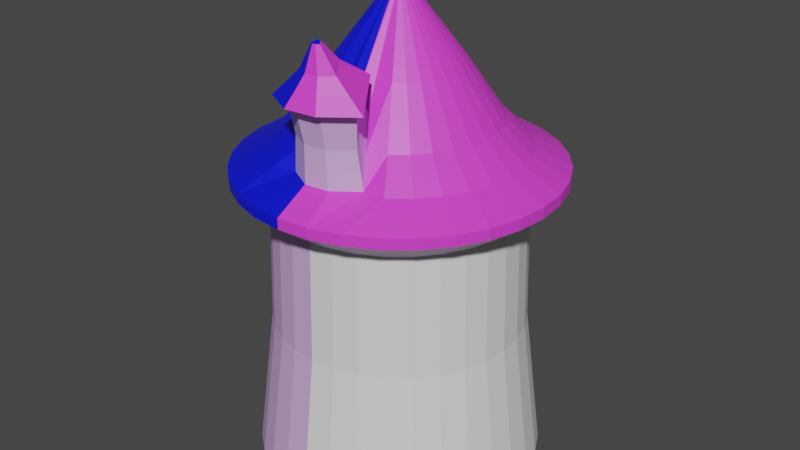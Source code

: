 # Source: MagicTower.blend  (saved by Blender 4.1.24; exported with 4.5.12 LTS)
import bpy
from mathutils import Matrix  # noqa: F401  (used for matrix-valued properties, if any)

bpy.ops.wm.read_factory_settings(use_empty=True)
scene = bpy.context.scene
scene.name = 'Scene'

# ---- collections
col_collection = bpy.data.collections.new('Collection'); scene.collection.children.link(col_collection)

# ---- materials (node trees are filled in below, after node groups)
mat_walls = bpy.data.materials.new('Walls')
mat_walls.use_transparent_shadow = False
mat_roof = bpy.data.materials.new('Roof')
mat_roof.use_transparent_shadow = False
mat_front = bpy.data.materials.new('Front')
mat_front.use_transparent_shadow = False
mat_bigrooffront = bpy.data.materials.new('BigRoofFront')
mat_bigrooffront.use_transparent_shadow = False

# ---- material node trees
mat_walls.use_nodes = True; mat_walls.node_tree.nodes.clear()
_N = mat_walls.node_tree.nodes; _L = mat_walls.node_tree.links
n0 = _N.new('ShaderNodeBsdfPrincipled'); n0.name = 'Principled BSDF'; n0.location = (10, 300)
n0.inputs[0].default_value = (0.6588, 0.4282, 0.8002, 1.0)
n1 = _N.new('ShaderNodeOutputMaterial'); n1.name = 'Material Output'; n1.location = (300, 300)
_L.new(n0.outputs[0], n1.inputs[0])
n1.is_active_output = True
mat_roof.use_nodes = True; mat_roof.node_tree.nodes.clear()
_N = mat_roof.node_tree.nodes; _L = mat_roof.node_tree.links
n0 = _N.new('ShaderNodeBsdfPrincipled'); n0.name = 'Principled BSDF'; n0.location = (10, 300)
n0.inputs[0].default_value = (0.0, 0.004373, 0.8004, 1.0)
n1 = _N.new('ShaderNodeOutputMaterial'); n1.name = 'Material Output'; n1.location = (300, 300)
_L.new(n0.outputs[0], n1.inputs[0])
n1.is_active_output = True
mat_front.use_nodes = True; mat_front.node_tree.nodes.clear()
_N = mat_front.node_tree.nodes; _L = mat_front.node_tree.links
n0 = _N.new('ShaderNodeBsdfPrincipled'); n0.name = 'Principled BSDF'; n0.location = (10, 300)
n1 = _N.new('ShaderNodeOutputMaterial'); n1.name = 'Material Output'; n1.location = (300, 300)
_L.new(n0.outputs[0], n1.inputs[0])
n1.is_active_output = True
mat_bigrooffront.use_nodes = True; mat_bigrooffront.node_tree.nodes.clear()
_N = mat_bigrooffront.node_tree.nodes; _L = mat_bigrooffront.node_tree.links
n0 = _N.new('ShaderNodeBsdfPrincipled'); n0.name = 'Principled BSDF'; n0.location = (10, 300)
n0.inputs[0].default_value = (0.8004, 0.05274, 0.7329, 1.0)
n1 = _N.new('ShaderNodeOutputMaterial'); n1.name = 'Material Output'; n1.location = (300, 300)
_L.new(n0.outputs[0], n1.inputs[0])
n1.is_active_output = True

# ---- world
world_world = bpy.data.worlds.new('World'); scene.world = world_world
world_world.use_nodes = True; world_world.node_tree.nodes.clear()
_N = world_world.node_tree.nodes; _L = world_world.node_tree.links
n0 = _N.new('ShaderNodeOutputWorld'); n0.name = 'World Output'; n0.location = (300, 300)
n1 = _N.new('ShaderNodeBackground'); n1.name = 'Background'; n1.location = (10, 300)
n1.inputs[0].default_value = (0.05088, 0.05088, 0.05088, 1.0)
_L.new(n1.outputs[0], n0.inputs[0])
n0.is_active_output = True
world_world.color = (0.05088, 0.05088, 0.05088)
world_world.use_sun_shadow = False
world_world.sun_shadow_jitter_overblur = 0.0

# ---- meshes
me_cylinder = bpy.data.meshes.new('Cylinder')
me_cylinder.from_pydata([(-6.015e-11, 0.9063, -0.01939), (0.0, 1.0, 1.908), (0.1768, 0.8889, -0.01939), (0.1951, 0.9808, 1.908), (0.3468, 0.8373, -0.01939), (0.3827, 0.9239, 1.908), (0.5035, 0.7536, -0.01939), (0.5556, 0.8315, 1.908), (0.6409, 0.6409, -0.01939), (0.7071, 0.7071, 1.908), (0.7536, 0.5035, -0.01939), (0.8315, 0.5556, 1.908), (0.8373, 0.3468, -0.01939), (0.9239, 0.3827, 1.908), (0.8889, 0.1768, -0.01939), (0.9808, 0.1951, 1.908), (0.9063, 1.203e-09, -0.01939), (1.0, 0.0, 1.908), (0.8889, -0.1768, -0.01939), (0.9808, -0.1951, 1.908), (0.8373, -0.3468, -0.01939), (0.9239, -0.3827, 1.908), (0.7536, -0.5035, -0.01939), (0.8315, -0.5556, 1.908), (0.6409, -0.6409, -0.01939), (0.7071, -0.7071, 1.908), (0.5035, -0.7536, -0.01939), (0.5556, -0.8315, 1.908), (0.3468, -0.8373, -0.01939), (0.3827, -0.9239, 1.908), (0.1768, -0.8889, -0.01939), (0.1951, -0.9808, 1.908), (-6.015e-11, -0.9063, -0.01939), (0.0, -1.0, 1.908), (-0.1768, -0.8889, -0.01939), (-0.1951, -0.9808, 1.908), (-0.3468, -0.8373, -0.01939), (-0.3827, -0.9239, 1.908), (-0.5035, -0.7536, -0.01939), (-0.5556, -0.8315, 1.908), (-0.6409, -0.6409, -0.01939), (-0.7071, -0.7071, 1.908), (-0.7536, -0.5035, -0.01939), (-0.8315, -0.5556, 1.908), (-0.8373, -0.3468, -0.01939), (-0.9239, -0.3827, 1.908), (-0.8889, -0.1768, -0.01939), (-0.9808, -0.1951, 1.908), (-0.9063, 1.203e-09, -0.01939), (-1.0, 0.0, 1.908), (-0.8889, 0.1768, -0.01939), (-0.9808, 0.1951, 1.908), (-0.8373, 0.3468, -0.01939), (-0.9239, 0.3827, 1.908), (-0.7536, 0.5035, -0.01939), (-0.8315, 0.5556, 1.908), (-0.6409, 0.6409, -0.01939), (-0.7071, 0.7071, 1.908), (-0.5035, 0.7536, -0.01939), (-0.5556, 0.8315, 1.908), (-0.3468, 0.8373, -0.01939), (-0.3827, 0.9239, 1.908), (-0.1768, 0.8889, -0.01939), (-0.1951, 0.9808, 1.908), (0.0, 1.0, 1.84), (0.1951, 0.9808, 1.84), (0.3827, 0.9239, 1.84), (0.5556, 0.8315, 1.84), (0.7071, 0.7071, 1.84), (0.8315, 0.5556, 1.84), (0.9239, 0.3827, 1.84), (0.9808, 0.1951, 1.84), (1.0, 0.0, 1.84), (0.9808, -0.1951, 1.84), (0.9239, -0.3827, 1.84), (0.8315, -0.5556, 1.84), (0.7071, -0.7071, 1.84), (0.5556, -0.8315, 1.84), (0.3827, -0.9239, 1.84), (0.1951, -0.9808, 1.84), (0.0, -1.0, 1.84), (-0.1951, -0.9808, 1.84), (-0.3827, -0.9239, 1.84), (-0.5556, -0.8315, 1.84), (-0.7071, -0.7071, 1.84), (-0.8315, -0.5556, 1.84), (-0.9239, -0.3827, 1.84), (-0.9808, -0.1951, 1.84), (-1.0, 0.0, 1.84), (-0.9808, 0.1951, 1.84), (-0.9239, 0.3827, 1.84), (-0.8315, 0.5556, 1.84), (-0.7071, 0.7071, 1.84), (-0.5556, 0.8315, 1.84), (-0.3827, 0.9239, 1.84), (-0.1951, 0.9808, 1.84), (0.1542, 0.7754, 0.9105), (0.3025, 0.7304, 0.9105), (0.4392, 0.6574, 0.9105), (0.559, 0.559, 0.9105), (0.6574, 0.4392, 0.9105), (0.7304, 0.3025, 0.9105), (0.7754, 0.1542, 0.9105), (0.7906, -2.689e-09, 0.9105), (0.7754, -0.1542, 0.9105), (0.7304, -0.3025, 0.9105), (0.6574, -0.4392, 0.9105), (0.559, -0.559, 0.9105), (0.4392, -0.6574, 0.9105), (0.3025, -0.7304, 0.9105), (0.1542, -0.7754, 0.9105), (-2.711e-09, -0.7906, 0.9105), (-0.1542, -0.7754, 0.9105), (-0.3025, -0.7304, 0.9105), (-0.4392, -0.6574, 0.9105), (-0.559, -0.559, 0.9105), (-0.6574, -0.4392, 0.9105), (-0.7304, -0.3025, 0.9105), (-0.7754, -0.1542, 0.9105), (-0.7906, -2.689e-09, 0.9105), (-0.7754, 0.1542, 0.9105), (-0.7304, 0.3025, 0.9105), (-0.6574, 0.4392, 0.9105), (-0.559, 0.559, 0.9105), (-0.4392, 0.6574, 0.9105), (-0.3025, 0.7304, 0.9105), (-0.1542, 0.7754, 0.9105), (-2.711e-09, 0.7906, 0.9105), (-1.576e-10, 0.7695, 1.673), (0.1501, 0.7547, 1.673), (0.2945, 0.711, 1.673), (0.4275, 0.6398, 1.673), (0.5441, 0.5441, 1.673), (0.6398, 0.4275, 1.673), (0.711, 0.2945, 1.673), (0.7547, 0.1501, 1.673), (0.7695, 2.143e-10, 1.673), (0.7547, -0.1501, 1.673), (0.711, -0.2945, 1.673), (0.6398, -0.4275, 1.673), (0.5441, -0.5441, 1.673), (0.4275, -0.6398, 1.673), (0.2945, -0.711, 1.673), (0.1501, -0.7547, 1.673), (-1.576e-10, -0.7695, 1.673), (-0.1501, -0.7547, 1.673), (-0.2945, -0.711, 1.673), (-0.4275, -0.6398, 1.673), (-0.5441, -0.5441, 1.673), (-0.6398, -0.4275, 1.673), (-0.711, -0.2945, 1.673), (-0.7547, -0.1501, 1.673), (-0.7695, 2.143e-10, 1.673), (-0.7547, 0.1501, 1.673), (-0.711, 0.2945, 1.673), (-0.6398, 0.4275, 1.673), (-0.5441, 0.5441, 1.673), (-0.4275, 0.6398, 1.673), (-0.2945, 0.711, 1.673), (-0.1501, 0.7547, 1.673), (0.0762, 0.3831, 2.52), (-1.734e-08, 0.3906, 2.52), (0.1495, 0.3609, 2.52), (0.217, 0.3248, 2.52), (0.2762, 0.2762, 2.52), (0.3248, 0.217, 2.52), (0.3609, 0.1495, 2.52), (0.3831, 0.0762, 2.52), (0.3906, 5.258e-09, 2.52), (0.3831, -0.0762, 2.52), (0.3609, -0.1495, 2.52), (0.3248, -0.217, 2.52), (0.2762, -0.2762, 2.52), (0.217, -0.3248, 2.52), (0.1495, -0.4433, 2.368), (0.0762, -0.4532, 2.437), (-1.734e-08, -0.4607, 2.437), (-0.0762, -0.4655, 2.368), (-0.1495, -0.3609, 2.52), (-0.217, -0.3248, 2.52), (-0.2762, -0.2762, 2.52), (-0.3248, -0.217, 2.52), (-0.3609, -0.1495, 2.52), (-0.3831, -0.0762, 2.52), (-0.3906, 5.258e-09, 2.52), (-0.3831, 0.0762, 2.52), (-0.3609, 0.1495, 2.52), (-0.3248, 0.217, 2.52), (-0.2762, 0.2762, 2.52), (-0.217, 0.3248, 2.52), (-0.1495, 0.3609, 2.52), (-0.0762, 0.3831, 2.52), (0.009346, 0.04698, 2.97), (-5.855e-08, 0.0479, 2.97), (0.01833, 0.04426, 2.97), (0.02661, 0.03983, 2.97), (0.03387, 0.03387, 2.97), (0.03983, 0.02661, 2.97), (0.04426, 0.01833, 2.97), (0.04698, 0.009346, 2.97), (0.0479, 7.483e-09, 2.97), (0.04698, -0.009346, 2.97), (0.04426, -0.01833, 2.97), (0.03983, -0.02661, 2.97), (0.03387, -0.03387, 2.97), (0.02661, -0.03983, 2.97), (0.01833, -0.04426, 2.97), (0.009346, -0.04698, 2.97), (-5.855e-08, -0.0479, 2.97), (-0.009346, -0.04698, 2.97), (-0.01833, -0.04426, 2.97), (-0.02661, -0.03983, 2.97), (-0.03387, -0.03387, 2.97), (-0.03983, -0.02661, 2.97), (-0.04426, -0.01833, 2.97), (-0.04698, -0.009346, 2.97), (-0.0479, 7.483e-09, 2.97), (-0.04698, 0.009346, 2.97), (-0.04426, 0.01833, 2.97), (-0.03983, 0.02661, 2.97), (-0.03387, 0.03387, 2.97), (-0.02661, 0.03983, 2.97), (-0.01833, 0.04426, 2.97), (-0.009346, 0.04698, 2.97), (0.2332, 0.5631, 2.197), (0.3386, 0.5067, 2.197), (0.5067, -0.3386, 2.197), (0.4309, -0.4309, 2.197), (-0.4309, -0.4309, 2.197), (-0.5067, -0.3386, 2.197), (-0.3386, 0.5067, 2.197), (-0.2332, 0.5631, 2.197), (0.5977, 0.1189, 2.197), (0.6095, 2.465e-09, 2.197), (0.1471, -0.7775, 2.261), (-0.1189, -0.5977, 2.197), (-0.5977, 0.1189, 2.197), (-0.5631, 0.2332, 2.197), (0.4309, 0.4309, 2.197), (0.3386, -0.5067, 2.197), (-0.5631, -0.2332, 2.197), (-0.1189, 0.5977, 2.197), (0.5977, -0.1189, 2.197), (-0.2332, -0.5631, 2.197), (-0.5067, 0.3386, 2.197), (0.5067, 0.3386, 2.197), (0.2332, -0.5631, 2.197), (-0.5977, -0.1189, 2.197), (-9.707e-09, 0.6095, 2.197), (0.1189, 0.5977, 2.197), (0.5631, -0.2332, 2.197), (-0.3386, -0.5067, 2.197), (-0.4309, 0.4309, 2.197), (0.5631, 0.2332, 2.197), (-0.05721, -0.506, 2.452), (-0.6095, 2.465e-09, 2.197), (0.4364, 0.6531, 2.027), (0.5554, -0.5554, 2.027), (-0.6531, -0.4364, 2.027), (-0.3006, 0.7257, 2.027), (0.7855, 1.171e-09, 2.027), (-0.1532, -0.7014, 2.027), (-0.7257, 0.3006, 2.027), (0.5554, 0.5554, 2.027), (0.4364, -0.6531, 2.027), (-0.7257, -0.3006, 2.027), (-0.1532, 0.7704, 2.027), (0.7704, -0.1532, 2.027), (-0.3006, -0.7257, 2.027), (-0.6531, 0.4364, 2.027), (0.6531, 0.4364, 2.027), (0.3006, -0.6567, 2.027), (-0.7704, -0.1532, 2.027), (0.1532, 0.7704, 2.027), (0.7257, -0.3006, 2.027), (-0.4364, -0.6531, 2.027), (-0.5554, 0.5554, 2.027), (0.7257, 0.3006, 2.027), (0.1532, -0.7704, 2.027), (-0.7855, 1.171e-09, 2.027), (0.3006, 0.7257, 2.027), (0.6531, -0.4364, 2.027), (-0.5554, -0.5554, 2.027), (-0.4364, 0.6531, 2.027), (0.7704, 0.1532, 2.027), (-4.662e-09, -0.7855, 2.027), (-0.7704, 0.1532, 2.027), (-4.662e-09, 0.7855, 2.027), (0.08516, -0.5069, 2.572), (0.1584, -0.497, 2.552), (0.008959, -0.5144, 2.572), (-0.06724, -0.5193, 2.557), (0.08734, -0.7205, 2.819), (0.008959, -0.8392, 2.469), (-0.1099, -0.6515, 2.506), (0.2422, -0.6168, 2.506), (0.07825, -0.7217, 2.822), (-0.1443, -0.7551, 2.469), (0.3096, -0.7104, 2.469), (0.1622, -0.8242, 2.469), (0.2784, -0.6762, 2.261), (0.07852, -0.495, 2.489), (0.01066, -0.5017, 2.489), (-0.1258, -0.716, 2.261), (0.01066, -0.791, 2.261), (-0.09523, -0.6237, 2.353), (0.2184, -0.5929, 2.353), (0.1438, -0.4862, 2.449), (0.09193, -0.4749, 2.62), (0.1871, -0.4621, 2.594), (-0.007032, -0.4847, 2.62), (-0.106, -0.491, 2.6), (0.08374, 0.7697, 1.085), (-0.007032, -0.9065, 2.487), (-0.1614, -0.6627, 2.535), (0.2959, -0.6176, 2.535), (0.08151, 0.7585, 1.499), (-0.206, -0.7973, 2.487), (0.3833, -0.7392, 2.487), (0.192, -0.8869, 2.487), (0.0688, -0.7226, 2.822), (0.05934, -0.7232, 2.82), (0.0688, -0.7411, 2.814), (0.0688, -0.7629, 2.809), (0.05405, -0.7396, 2.814), (0.09773, -0.7353, 2.814), (0.08355, -0.7396, 2.814), (0.04979, -0.7525, 2.809), (0.1061, -0.7469, 2.809), (0.08781, -0.7611, 2.809), (0.1599, 0.7347, 1.499), (0.1643, 0.7453, 1.085), (-0.1599, 0.7347, 1.499), (-0.1643, 0.7453, 1.085), (-0.08151, 0.7585, 1.499), (-0.08374, 0.7697, 1.085), (-3.012e-09, 0.7779, 1.085), (-1.626e-09, 0.7665, 1.499), (0.04976, 0.8685, 1.532), (0.05112, 0.8754, 1.279), (0.0976, 0.854, 1.532), (0.1003, 0.8605, 1.279), (-0.0976, 0.854, 1.532), (-0.1003, 0.8605, 1.279), (-0.04976, 0.8685, 1.532), (-0.05112, 0.8754, 1.279), (-3.259e-09, 0.8804, 1.279), (-2.412e-09, 0.8734, 1.532), (0.1978, -0.7302, 2.657), (0.04172, -0.6284, 2.71), (-0.02004, -0.6996, 2.676), (-0.03788, -0.7535, 2.657), (0.04172, -0.7971, 2.657), (0.1194, -0.6194, 2.7), (0.0813, -0.6245, 2.71), (0.1213, -0.7893, 2.657), (0.002137, -0.6309, 2.702), (0.1629, -0.6816, 2.676), (-0.08849, -0.681, 2.606), (-0.1193, -0.7739, 2.572), (0.152, -0.5426, 2.646), (0.1554, -0.8358, 2.572), (-0.05022, -0.5625, 2.651), (0.2875, -0.7339, 2.572), (0.01807, -0.5582, 2.665), (0.01807, -0.8493, 2.572), (0.08636, -0.5515, 2.665), (0.2271, -0.65, 2.606)], [], [(64, 1, 3, 65), (65, 3, 5, 66), (66, 5, 7, 67), (67, 7, 9, 68), (68, 9, 11, 69), (69, 11, 13, 70), (70, 13, 15, 71), (71, 15, 17, 72), (72, 17, 19, 73), (73, 19, 21, 74), (74, 21, 23, 75), (75, 23, 25, 76), (76, 25, 27, 77), (77, 27, 29, 78), (78, 29, 31, 79), (79, 31, 33, 80), (80, 33, 35, 81), (81, 35, 37, 82), (82, 37, 39, 83), (83, 39, 41, 84), (84, 41, 43, 85), (85, 43, 45, 86), (86, 45, 47, 87), (87, 47, 49, 88), (88, 49, 51, 89), (89, 51, 53, 90), (90, 53, 55, 91), (91, 55, 57, 92), (92, 57, 59, 93), (93, 59, 61, 94), (225, 224, 162, 163), (94, 61, 63, 95), (95, 63, 1, 64), (0, 2, 4, 6, 8, 10, 12, 14, 16, 18, 20, 22, 24, 26, 28, 30, 32, 34, 36, 38, 40, 42, 44, 46, 48, 50, 52, 54, 56, 58, 60, 62), (159, 95, 64, 128), (158, 94, 95, 159), (157, 93, 94, 158), (156, 92, 93, 157), (155, 91, 92, 156), (154, 90, 91, 155), (153, 89, 90, 154), (152, 88, 89, 153), (151, 87, 88, 152), (150, 86, 87, 151), (149, 85, 86, 150), (148, 84, 85, 149), (147, 83, 84, 148), (146, 82, 83, 147), (145, 81, 82, 146), (144, 80, 81, 145), (143, 79, 80, 144), (142, 78, 79, 143), (141, 77, 78, 142), (140, 76, 77, 141), (139, 75, 76, 140), (138, 74, 75, 139), (137, 73, 74, 138), (136, 72, 73, 137), (135, 71, 72, 136), (134, 70, 71, 135), (133, 69, 70, 134), (132, 68, 69, 133), (131, 67, 68, 132), (130, 66, 67, 131), (129, 65, 66, 130), (128, 64, 65, 129), (0, 127, 96, 2), (2, 96, 97, 4), (4, 97, 98, 6), (6, 98, 99, 8), (8, 99, 100, 10), (10, 100, 101, 12), (12, 101, 102, 14), (14, 102, 103, 16), (16, 103, 104, 18), (18, 104, 105, 20), (20, 105, 106, 22), (22, 106, 107, 24), (24, 107, 108, 26), (26, 108, 109, 28), (28, 109, 110, 30), (30, 110, 111, 32), (32, 111, 112, 34), (34, 112, 113, 36), (36, 113, 114, 38), (38, 114, 115, 40), (40, 115, 116, 42), (42, 116, 117, 44), (44, 117, 118, 46), (46, 118, 119, 48), (48, 119, 120, 50), (50, 120, 121, 52), (52, 121, 122, 54), (54, 122, 123, 56), (56, 123, 124, 58), (58, 124, 125, 60), (60, 125, 126, 62), (62, 126, 127, 0), (126, 125, 333, 335), (128, 129, 316, 337), (97, 130, 131, 98), (98, 131, 132, 99), (99, 132, 133, 100), (100, 133, 134, 101), (101, 134, 135, 102), (102, 135, 136, 103), (103, 136, 137, 104), (104, 137, 138, 105), (105, 138, 139, 106), (106, 139, 140, 107), (107, 140, 141, 108), (108, 141, 142, 109), (109, 142, 143, 110), (110, 143, 144, 111), (111, 144, 145, 112), (112, 145, 146, 113), (113, 146, 147, 114), (114, 147, 148, 115), (115, 148, 149, 116), (116, 149, 150, 117), (117, 150, 151, 118), (118, 151, 152, 119), (119, 152, 153, 120), (120, 153, 154, 121), (121, 154, 155, 122), (122, 155, 156, 123), (123, 156, 157, 124), (124, 157, 158, 125), (158, 159, 334, 332), (97, 96, 312, 331), (175, 174, 206, 207), (227, 226, 171, 172), (229, 228, 180, 181), (231, 230, 189, 190), (233, 232, 167, 168), (254, 305, 294, 291), (237, 236, 185, 186), (238, 225, 163, 164), (239, 227, 172, 173), (240, 229, 181, 182), (241, 231, 190, 191), (242, 233, 168, 169), (243, 235, 177, 178), (244, 237, 186, 187), (245, 238, 164, 165), (246, 239, 173, 174), (247, 240, 182, 183), (249, 248, 161, 160), (248, 241, 191, 161), (250, 242, 169, 170), (251, 243, 178, 179), (252, 244, 187, 188), (253, 245, 165, 166), (302, 254, 291, 290), (255, 247, 183, 184), (224, 249, 160, 162), (226, 250, 170, 171), (228, 251, 179, 180), (230, 252, 188, 189), (232, 253, 166, 167), (304, 234, 299, 293), (236, 255, 184, 185), (192, 193, 223, 222, 221, 220, 219, 218, 217, 216, 215, 214, 213, 212, 211, 210, 209, 208, 207, 206, 205, 204, 203, 202, 201, 200, 199, 198, 197, 196, 195, 194), (162, 160, 192, 194), (189, 188, 220, 221), (176, 175, 207, 208), (163, 162, 194, 195), (190, 189, 221, 222), (177, 176, 208, 209), (164, 163, 195, 196), (191, 190, 222, 223), (178, 177, 209, 210), (165, 164, 196, 197), (161, 191, 223, 193), (179, 178, 210, 211), (166, 165, 197, 198), (180, 179, 211, 212), (167, 166, 198, 199), (181, 180, 212, 213), (168, 167, 199, 200), (182, 181, 213, 214), (169, 168, 200, 201), (183, 182, 214, 215), (170, 169, 201, 202), (184, 183, 215, 216), (171, 170, 202, 203), (185, 184, 216, 217), (172, 171, 203, 204), (186, 185, 217, 218), (173, 172, 204, 205), (187, 186, 218, 219), (174, 173, 205, 206), (160, 161, 193, 192), (188, 187, 219, 220), (286, 279, 255, 236), (234, 300, 298, 299), (284, 277, 253, 232), (283, 276, 252, 230), (282, 275, 251, 228), (281, 274, 250, 226), (280, 273, 249, 224), (279, 272, 247, 255), (301, 302, 290, 288), (277, 270, 245, 253), (276, 269, 244, 252), (275, 268, 243, 251), (274, 267, 242, 250), (287, 266, 241, 248), (273, 287, 248, 249), (272, 265, 240, 247), (271, 264, 239, 246), (270, 263, 238, 245), (269, 262, 237, 244), (268, 261, 235, 243), (267, 260, 233, 242), (266, 259, 231, 241), (265, 258, 229, 240), (264, 257, 227, 239), (263, 256, 225, 238), (262, 286, 236, 237), (303, 304, 293, 297), (260, 284, 232, 233), (259, 283, 230, 231), (258, 282, 228, 229), (257, 281, 226, 227), (256, 280, 224, 225), (7, 5, 280, 256), (25, 23, 281, 257), (43, 41, 282, 258), (61, 59, 283, 259), (17, 15, 284, 260), (35, 33, 285, 261), (53, 51, 286, 262), (9, 7, 256, 263), (27, 25, 257, 264), (45, 43, 258, 265), (63, 61, 259, 266), (19, 17, 260, 267), (37, 35, 261, 268), (55, 53, 262, 269), (11, 9, 263, 270), (29, 27, 264, 271), (47, 45, 265, 272), (3, 1, 287, 273), (1, 63, 266, 287), (21, 19, 267, 274), (39, 37, 268, 275), (57, 55, 269, 276), (13, 11, 270, 277), (31, 29, 271, 278), (49, 47, 272, 279), (5, 3, 273, 280), (23, 21, 274, 281), (41, 39, 275, 282), (59, 57, 276, 283), (15, 13, 277, 284), (33, 31, 278, 285), (51, 49, 279, 286), (288, 290, 310, 308), (294, 297, 317, 314), (297, 293, 313, 317), (289, 288, 308, 309), (295, 289, 309, 315), (293, 299, 319, 313), (300, 306, 295, 298), (305, 303, 297, 294), (307, 301, 288, 289), (306, 307, 289, 295), (246, 174, 307, 306), (174, 175, 301, 307), (235, 261, 303, 305), (271, 246, 306, 300), (261, 285, 304, 303), (175, 176, 302, 301), (278, 271, 300, 234), (285, 278, 234, 304), (176, 177, 254, 302), (177, 235, 305, 254), (356, 350, 324, 321), (355, 348, 328, 329), (354, 349, 320, 296), (350, 351, 327, 324), (351, 352, 323, 327), (353, 354, 296, 292), (299, 298, 318, 319), (291, 294, 314, 311), (298, 295, 315, 318), (290, 291, 311, 310), (324, 322, 320, 321), (326, 325, 292, 296), (322, 326, 296, 320), (323, 329, 326, 322), (329, 328, 325, 326), (327, 323, 322, 324), (348, 357, 325, 328), (349, 356, 321, 320), (352, 355, 329, 323), (357, 353, 292, 325), (331, 312, 339, 341), (330, 331, 341, 340), (332, 334, 344, 342), (312, 336, 346, 339), (130, 97, 331, 330), (159, 128, 337, 334), (96, 127, 336, 312), (129, 130, 330, 316), (127, 126, 335, 336), (125, 158, 332, 333), (346, 347, 338, 339), (339, 338, 340, 341), (343, 342, 344, 345), (345, 344, 347, 346), (334, 337, 347, 344), (333, 332, 342, 343), (337, 316, 338, 347), (335, 333, 343, 345), (316, 330, 340, 338), (336, 335, 345, 346), (367, 360, 353, 357), (365, 361, 355, 352), (364, 362, 356, 349), (363, 367, 357, 348), (360, 366, 354, 353), (359, 365, 352, 351), (358, 359, 351, 350), (366, 364, 349, 354), (361, 363, 348, 355), (362, 358, 350, 356), (311, 314, 358, 362), (319, 318, 363, 361), (308, 310, 364, 366), (314, 317, 359, 358), (317, 313, 365, 359), (309, 308, 366, 360), (318, 315, 367, 363), (310, 311, 362, 364), (313, 319, 361, 365), (315, 309, 360, 367)])
me_cylinder.polygons.foreach_set('material_index', [3, 3, 3, 3, 3, 3, 3, 3, 3, 3, 3, 3, 3, 3, 3, 3, 1, 1, 1, 1, 1, 1, 1, 1, 1, 1, 1, 1, 1, 1, 3, 3, 3, 0, 0, 0, 0, 0, 0, 0, 0, 0, 0, 0, 0, 0, 0, 0, 0, 0, 0, 0, 0, 0, 0, 0, 0, 0, 0, 0, 0, 0, 0, 0, 0, 0, 0, 0, 2, 2, 2, 2, 2, 2, 2, 2, 2, 2, 2, 2, 2, 2, 0, 0, 0, 0, 0, 0, 0, 0, 0, 0, 0, 0, 0, 0, 0, 0, 0, 0, 2, 2, 2, 2, 2, 2, 2, 2, 2, 2, 2, 2, 2, 2, 0, 0, 0, 0, 0, 0, 0, 0, 0, 0, 0, 0, 0, 0, 0, 0, 3, 3, 1, 1, 3, 0, 1, 3, 3, 1, 3, 3, 1, 1, 3, 3, 1, 3, 3, 3, 1, 1, 3, 0, 1, 3, 3, 1, 1, 3, 0, 1, 1, 3, 1, 1, 3, 1, 1, 3, 3, 1, 3, 3, 1, 3, 1, 3, 1, 3, 1, 3, 1, 3, 1, 3, 1, 3, 1, 3, 1, 3, 3, 1, 1, 0, 3, 1, 1, 3, 3, 1, 0, 3, 1, 1, 3, 3, 3, 1, 3, 3, 1, 1, 3, 3, 1, 3, 3, 1, 0, 3, 1, 1, 3, 3, 3, 3, 1, 1, 3, 1, 1, 3, 3, 1, 3, 3, 1, 1, 3, 3, 1, 3, 3, 3, 1, 1, 3, 3, 1, 3, 3, 1, 1, 3, 3, 1, 0, 1, 0, 0, 1, 0, 0, 0, 0, 0, 0, 0, 0, 0, 0, 0, 0, 0, 0, 0, 1, 3, 3, 1, 1, 3, 0, 1, 1, 0, 1, 1, 1, 1, 1, 1, 3, 1, 3, 3, 0, 0, 0, 0, 0, 0, 0, 0, 0, 0, 0, 0, 0, 0, 0, 0, 0, 0, 0, 0, 3, 3, 1, 3, 3, 1, 1, 3, 3, 1, 1, 3, 3, 1, 1, 3, 3, 1, 3, 3])
_uv = me_cylinder.uv_layers.new(name='UVMap')
_uv.uv.foreach_set('vector', [0.5819, 0.8692, 0.5585, 0.8601, 0.5796, 0.7927, 0.6041, 0.7991, 0.6041, 0.7991, 0.5796, 0.7927, 0.5936, 0.7232, 0.6188, 0.7269, 0.6188, 0.7269, 0.5936, 0.7232, 0.5994, 0.6522, 0.625, 0.6529, 0.625, 0.6529, 0.5994, 0.6522, 0.5966, 0.5804, 0.6223, 0.578, 0.6223, 0.578, 0.5966, 0.5804, 0.5851, 0.5092, 0.6103, 0.5036, 0.6103, 0.5036, 0.5851, 0.5092, 0.5641, 0.4401, 0.5884, 0.4313, 0.5884, 0.4313, 0.5641, 0.4401, 0.5351, 0.3741, 0.5582, 0.3625, 0.5582, 0.3625, 0.5351, 0.3741, 0.4993, 0.3115, 0.5209, 0.2974, 0.5209, 0.2974, 0.4993, 0.3115, 0.4557, 0.2541, 0.4755, 0.2375, 0.4755, 0.2375, 0.4557, 0.2541, 0.4061, 0.2013, 0.424, 0.1825, 0.424, 0.1825, 0.4061, 0.2013, 0.3503, 0.1543, 0.366, 0.1334, 0.366, 0.1334, 0.3503, 0.1543, 0.2889, 0.114, 0.3021, 0.09114, 0.3021, 0.09114, 0.2889, 0.114, 0.2223, 0.08158, 0.2328, 0.05724, 0.2328, 0.05724, 0.2223, 0.08158, 0.1525, 0.0567, 0.1603, 0.03118, 0.1603, 0.03118, 0.1525, 0.0567, 0.07931, 0.03867, 0.08469, 0.01203, 0.08469, 0.01203, 0.07931, 0.03867, 0.001706, 0.02799, 0.005719, 9.836e-05, 0.5, 0.9649, 0.5, 1.0, 0.4688, 1.0, 0.4688, 0.9649, 0.4688, 0.9649, 0.4688, 1.0, 0.4375, 1.0, 0.4375, 0.9649, 0.4375, 0.9649, 0.4375, 1.0, 0.4062, 1.0, 0.4062, 0.9649, 0.4062, 0.9649, 0.4062, 1.0, 0.375, 1.0, 0.375, 0.9649, 0.375, 0.9649, 0.375, 1.0, 0.3438, 1.0, 0.3438, 0.9649, 0.3438, 0.9649, 0.3438, 1.0, 0.3125, 1.0, 0.3125, 0.9649, 0.3125, 0.9649, 0.3125, 1.0, 0.2812, 1.0, 0.2812, 0.9649, 0.2812, 0.9649, 0.2812, 1.0, 0.25, 1.0, 0.25, 0.9649, 0.25, 0.9649, 0.25, 1.0, 0.2188, 1.0, 0.2188, 0.9649, 0.2188, 0.9649, 0.2188, 1.0, 0.1875, 1.0, 0.1875, 0.9649, 0.1875, 0.9649, 0.1875, 1.0, 0.1562, 1.0, 0.1562, 0.9649, 0.1562, 0.9649, 0.1562, 1.0, 0.125, 1.0, 0.125, 0.9649, 0.125, 0.9649, 0.125, 1.0, 0.09375, 1.0, 0.09375, 0.9649, 0.09375, 0.9649, 0.09375, 1.0, 0.0625, 1.0, 0.0625, 0.9649, 0.4082, 0.6498, 0.4052, 0.6984, 0.25, 0.6803, 0.2517, 0.65, 0.5157, 0.9999, 0.4935, 0.9875, 0.5292, 0.9243, 0.5515, 0.9357, 0.5515, 0.9357, 0.5292, 0.9243, 0.5585, 0.8601, 0.5819, 0.8692, 0.75, 0.49, 0.7968, 0.4854, 0.8418, 0.4717, 0.8833, 0.4496, 0.9197, 0.4197, 0.9496, 0.3833, 0.9717, 0.3418, 0.9854, 0.2968, 0.99, 0.25, 0.9854, 0.2032, 0.9717, 0.1582, 0.9496, 0.1167, 0.9197, 0.08029, 0.8833, 0.05045, 0.8418, 0.02827, 0.7968, 0.01461, 0.75, 0.01, 0.7032, 0.01461, 0.6582, 0.02827, 0.6167, 0.05045, 0.5803, 0.08029, 0.5504, 0.1167, 0.5283, 0.1582, 0.5146, 0.2032, 0.51, 0.25, 0.5146, 0.2968, 0.5283, 0.3418, 0.5504, 0.3833, 0.5803, 0.4197, 0.6167, 0.4496, 0.6582, 0.4717, 0.7032, 0.4854, 0.03125, 0.8487, 0.03125, 0.9649, 0.0, 0.9649, 0.0, 0.8487, 0.0625, 0.8487, 0.0625, 0.9649, 0.03125, 0.9649, 0.03125, 0.8487, 0.09375, 0.8487, 0.09375, 0.9649, 0.0625, 0.9649, 0.0625, 0.8487, 0.125, 0.8487, 0.125, 0.9649, 0.09375, 0.9649, 0.09375, 0.8487, 0.1562, 0.8487, 0.1562, 0.9649, 0.125, 0.9649, 0.125, 0.8487, 0.1875, 0.8487, 0.1875, 0.9649, 0.1562, 0.9649, 0.1562, 0.8487, 0.2188, 0.8487, 0.2188, 0.9649, 0.1875, 0.9649, 0.1875, 0.8487, 0.25, 0.8487, 0.25, 0.9649, 0.2188, 0.9649, 0.2188, 0.8487, 0.2812, 0.8487, 0.2812, 0.9649, 0.25, 0.9649, 0.25, 0.8487, 0.3125, 0.8487, 0.3125, 0.9649, 0.2812, 0.9649, 0.2812, 0.8487, 0.3438, 0.8487, 0.3438, 0.9649, 0.3125, 0.9649, 0.3125, 0.8487, 0.375, 0.8487, 0.375, 0.9649, 0.3438, 0.9649, 0.3438, 0.8487, 0.4063, 0.8487, 0.4062, 0.9649, 0.375, 0.9649, 0.375, 0.8487, 0.4375, 0.8487, 0.4375, 0.9649, 0.4062, 0.9649, 0.4063, 0.8487, 0.4688, 0.8487, 0.4688, 0.9649, 0.4375, 0.9649, 0.4375, 0.8487, 0.5, 0.8487, 0.5, 0.9649, 0.4688, 0.9649, 0.4688, 0.8487, 0.5312, 0.8487, 0.5312, 0.9649, 0.5, 0.9649, 0.5, 0.8487, 0.5625, 0.8487, 0.5625, 0.9649, 0.5312, 0.9649, 0.5312, 0.8487, 0.5938, 0.8487, 0.5938, 0.9649, 0.5625, 0.9649, 0.5625, 0.8487, 0.625, 0.8487, 0.625, 0.9649, 0.5938, 0.9649, 0.5938, 0.8487, 0.6562, 0.8487, 0.6562, 0.9649, 0.625, 0.9649, 0.625, 0.8487, 0.6875, 0.8487, 0.6875, 0.9649, 0.6562, 0.9649, 0.6562, 0.8487, 0.7188, 0.8487, 0.7188, 0.9649, 0.6875, 0.9649, 0.6875, 0.8487, 0.75, 0.8487, 0.75, 0.9649, 0.7188, 0.9649, 0.7188, 0.8487, 0.7812, 0.8487, 0.7812, 0.9649, 0.75, 0.9649, 0.75, 0.8487, 0.8125, 0.8487, 0.8125, 0.9649, 0.7812, 0.9649, 0.7812, 0.8487, 0.8438, 0.8487, 0.8438, 0.9649, 0.8125, 0.9649, 0.8125, 0.8487, 0.875, 0.8487, 0.875, 0.9649, 0.8438, 0.9649, 0.8438, 0.8487, 0.9062, 0.8487, 0.9062, 0.9649, 0.875, 0.9649, 0.875, 0.8487, 0.9375, 0.8487, 0.9375, 0.9649, 0.9062, 0.9649, 0.9062, 0.8487, 0.9688, 0.8487, 0.9688, 0.9649, 0.9375, 0.9649, 0.9375, 0.8487, 1.0, 0.8487, 1.0, 0.9649, 0.9688, 0.9649, 0.9688, 0.8487, 1.0, 0.5, 1.0, 0.7325, 0.9688, 0.7325, 0.9688, 0.5, 0.9688, 0.5, 0.9688, 0.7325, 0.9375, 0.7325, 0.9375, 0.5, 0.6808, 0.9999, 0.3055, 0.946, 0.3118, 0.8835, 0.6902, 0.9286, 0.6902, 0.9286, 0.3118, 0.8835, 0.3173, 0.8204, 0.6978, 0.8573, 0.6978, 0.8573, 0.3173, 0.8204, 0.3218, 0.7568, 0.704, 0.7859, 0.704, 0.7859, 0.3218, 0.7568, 0.3253, 0.6928, 0.7087, 0.7144, 0.7087, 0.7144, 0.3253, 0.6928, 0.3279, 0.6285, 0.712, 0.6429, 0.712, 0.6429, 0.3279, 0.6285, 0.3293, 0.564, 0.7141, 0.5713, 0.7141, 0.5713, 0.3293, 0.564, 0.33, 0.4995, 0.7148, 0.4997, 0.7148, 0.4997, 0.33, 0.4995, 0.3295, 0.4349, 0.7142, 0.428, 0.7142, 0.428, 0.3295, 0.4349, 0.3281, 0.3705, 0.7122, 0.3564, 0.7122, 0.3564, 0.3281, 0.3705, 0.3257, 0.3062, 0.7088, 0.2849, 0.7088, 0.2849, 0.3257, 0.3062, 0.3225, 0.2421, 0.7041, 0.2135, 0.7041, 0.2135, 0.3225, 0.2421, 0.3182, 0.1784, 0.698, 0.1423, 0.698, 0.1423, 0.3182, 0.1784, 0.313, 0.1152, 0.6904, 0.07119, 0.6904, 0.07119, 0.313, 0.1152, 0.3069, 0.0528, 0.6813, 8.454e-05, 0.5, 0.5, 0.5, 0.7325, 0.4688, 0.7325, 0.4688, 0.5, 0.4688, 0.5, 0.4688, 0.7325, 0.4375, 0.7325, 0.4375, 0.5, 0.4375, 0.5, 0.4375, 0.7325, 0.4062, 0.7325, 0.4062, 0.5, 0.4062, 0.5, 0.4062, 0.7325, 0.375, 0.7325, 0.375, 0.5, 0.375, 0.5, 0.375, 0.7325, 0.3438, 0.7325, 0.3438, 0.5, 0.3438, 0.5, 0.3438, 0.7325, 0.3125, 0.7325, 0.3125, 0.5, 0.3125, 0.5, 0.3125, 0.7325, 0.2812, 0.7325, 0.2812, 0.5, 0.2812, 0.5, 0.2812, 0.7325, 0.25, 0.7325, 0.25, 0.5, 0.25, 0.5, 0.25, 0.7325, 0.2188, 0.7325, 0.2188, 0.5, 0.2188, 0.5, 0.2188, 0.7325, 0.1875, 0.7325, 0.1875, 0.5, 0.1875, 0.5, 0.1875, 0.7325, 0.1562, 0.7325, 0.1562, 0.5, 0.1562, 0.5, 0.1562, 0.7325, 0.125, 0.7325, 0.125, 0.5, 0.125, 0.5, 0.125, 0.7325, 0.09375, 0.7325, 0.09375, 0.5, 0.09375, 0.5, 0.09375, 0.7325, 0.0625, 0.7325, 0.0625, 0.5, 0.0625, 0.5, 0.0625, 0.7325, 0.03125, 0.7325, 0.03125, 0.5, 0.03125, 0.5, 0.03125, 0.7325, 0.0, 0.7325, 0.0, 0.5, 0.03125, 0.7325, 0.0625, 0.7325, 0.0625, 0.7325, 0.03125, 0.7325, 1.0, 0.8487, 0.9688, 0.8487, 0.9688, 0.8487, 1.0, 0.8487, 0.3055, 0.946, 8.45e-05, 0.923, 0.004409, 0.8627, 0.3118, 0.8835, 0.3118, 0.8835, 0.004409, 0.8627, 0.008213, 0.8023, 0.3173, 0.8204, 0.3173, 0.8204, 0.008213, 0.8023, 0.01141, 0.7418, 0.3218, 0.7568, 0.3218, 0.7568, 0.01141, 0.7418, 0.01394, 0.6813, 0.3253, 0.6928, 0.3253, 0.6928, 0.01394, 0.6813, 0.01575, 0.6206, 0.3279, 0.6285, 0.3279, 0.6285, 0.01575, 0.6206, 0.01699, 0.56, 0.3293, 0.564, 0.3293, 0.564, 0.01699, 0.56, 0.0173, 0.4994, 0.33, 0.4995, 0.33, 0.4995, 0.0173, 0.4994, 0.01685, 0.4387, 0.3295, 0.4349, 0.3295, 0.4349, 0.01685, 0.4387, 0.01582, 0.378, 0.3281, 0.3705, 0.3281, 0.3705, 0.01582, 0.378, 0.0139, 0.3174, 0.3257, 0.3062, 0.3257, 0.3062, 0.0139, 0.3174, 0.01129, 0.2568, 0.3225, 0.2421, 0.3225, 0.2421, 0.01129, 0.2568, 0.008059, 0.1961, 0.3182, 0.1784, 0.3182, 0.1784, 0.008059, 0.1961, 0.004285, 0.1356, 0.313, 0.1152, 0.313, 0.1152, 0.004285, 0.1356, 8.454e-05, 0.07487, 0.3069, 0.0528, 0.5, 0.7325, 0.5, 0.8487, 0.4688, 0.8487, 0.4688, 0.7325, 0.4688, 0.7325, 0.4688, 0.8487, 0.4375, 0.8487, 0.4375, 0.7325, 0.4375, 0.7325, 0.4375, 0.8487, 0.4063, 0.8487, 0.4062, 0.7325, 0.4062, 0.7325, 0.4063, 0.8487, 0.375, 0.8487, 0.375, 0.7325, 0.375, 0.7325, 0.375, 0.8487, 0.3438, 0.8487, 0.3438, 0.7325, 0.3438, 0.7325, 0.3438, 0.8487, 0.3125, 0.8487, 0.3125, 0.7325, 0.3125, 0.7325, 0.3125, 0.8487, 0.2812, 0.8487, 0.2812, 0.7325, 0.2812, 0.7325, 0.2812, 0.8487, 0.25, 0.8487, 0.25, 0.7325, 0.25, 0.7325, 0.25, 0.8487, 0.2188, 0.8487, 0.2188, 0.7325, 0.2188, 0.7325, 0.2188, 0.8487, 0.1875, 0.8487, 0.1875, 0.7325, 0.1875, 0.7325, 0.1875, 0.8487, 0.1562, 0.8487, 0.1562, 0.7325, 0.1562, 0.7325, 0.1562, 0.8487, 0.125, 0.8487, 0.125, 0.7325, 0.125, 0.7325, 0.125, 0.8487, 0.09375, 0.8487, 0.09375, 0.7325, 0.09375, 0.7325, 0.09375, 0.8487, 0.0625, 0.8487, 0.0625, 0.7325, 0.0625, 0.8487, 0.03125, 0.8487, 0.03125, 0.8487, 0.0625, 0.8487, 0.9375, 0.7325, 0.9688, 0.7325, 0.9688, 0.7325, 0.9375, 0.7325, 0.03058, 0.3539, 0.06632, 0.3357, 0.003761, 0.6205, 9.843e-05, 0.6198, 0.1935, 0.2868, 0.2355, 0.3129, 0.144, 0.4419, 0.1181, 0.4258, 0.3438, 1.0, 0.375, 1.0, 0.375, 1.0, 0.3438, 1.0, 0.0625, 1.0, 0.09375, 1.0, 0.09375, 1.0, 0.0625, 1.0, 0.3382, 0.4186, 0.3632, 0.461, 0.2232, 0.533, 0.2076, 0.5069, 0.4688, 1.0, 0.4688, 1.0, 0.4688, 1.0, 0.4688, 1.0, 0.1875, 1.0, 0.2188, 1.0, 0.2188, 1.0, 0.1875, 1.0, 0.4054, 0.6011, 0.4082, 0.6498, 0.2517, 0.65, 0.2498, 0.6197, 0.1484, 0.2662, 0.1935, 0.2868, 0.1181, 0.4258, 0.09054, 0.4129, 0.3125, 1.0, 0.3438, 1.0, 0.3438, 1.0, 0.3125, 1.0, 0.3632, 0.8359, 0.3389, 0.8765, 0.2089, 0.7932, 0.2241, 0.7669, 0.3086, 0.3793, 0.3382, 0.4186, 0.2076, 0.5069, 0.1891, 0.4827, 0.4375, 1.0, 0.4688, 1.0, 0.4688, 1.0, 0.4375, 1.0, 0.1562, 1.0, 0.1875, 1.0, 0.1875, 1.0, 0.1562, 1.0, 0.3969, 0.5529, 0.4054, 0.6011, 0.2498, 0.6197, 0.2444, 0.5899, 0.1013, 0.252, 0.1484, 0.2662, 0.09054, 0.4129, 0.06632, 0.3357, 0.2812, 1.0, 0.3125, 1.0, 0.3125, 1.0, 0.2812, 1.0, 0.3966, 0.746, 0.3825, 0.7921, 0.2361, 0.7391, 0.2447, 0.7101, 0.3825, 0.7921, 0.3632, 0.8359, 0.2241, 0.7669, 0.2361, 0.7391, 0.2741, 0.344, 0.3086, 0.3793, 0.1891, 0.4827, 0.1678, 0.4609, 0.4062, 1.0, 0.4375, 1.0, 0.4375, 1.0, 0.4062, 1.0, 0.125, 1.0, 0.1562, 1.0, 0.1562, 1.0, 0.125, 1.0, 0.383, 0.5059, 0.3969, 0.5529, 0.2444, 0.5899, 0.2355, 0.5608, 0.5, 1.0, 0.4688, 1.0, 0.4688, 1.0, 0.5, 1.0, 0.25, 1.0, 0.2812, 1.0, 0.2812, 1.0, 0.25, 1.0, 0.4052, 0.6984, 0.3966, 0.746, 0.2447, 0.7101, 0.25, 0.6803, 0.2355, 0.3129, 0.2741, 0.344, 0.1678, 0.4609, 0.144, 0.4419, 0.375, 1.0, 0.4062, 1.0, 0.4062, 1.0, 0.375, 1.0, 0.09375, 1.0, 0.125, 1.0, 0.125, 1.0, 0.09375, 1.0, 0.3632, 0.461, 0.383, 0.5059, 0.2355, 0.5608, 0.2232, 0.533, 0.5, 1.0, 0.5312, 1.0, 0.5312, 1.0, 0.5, 1.0, 0.2188, 1.0, 0.25, 1.0, 0.25, 1.0, 0.2188, 1.0, 0.2968, 0.4854, 0.25, 0.49, 0.2032, 0.4854, 0.1582, 0.4717, 0.1167, 0.4496, 0.08029, 0.4197, 0.05045, 0.3833, 0.02827, 0.3418, 0.01461, 0.2968, 0.01, 0.25, 0.01461, 0.2032, 0.02827, 0.1582, 0.05045, 0.1167, 0.08029, 0.08029, 0.1167, 0.05045, 0.1582, 0.02827, 0.2032, 0.01461, 0.25, 0.01, 0.2968, 0.01461, 0.3418, 0.02827, 0.3833, 0.05045, 0.4197, 0.08029, 0.4496, 0.1167, 0.4717, 0.1582, 0.4854, 0.2032, 0.49, 0.25, 0.4854, 0.2968, 0.4717, 0.3418, 0.4496, 0.3833, 0.4197, 0.4197, 0.3833, 0.4496, 0.3418, 0.4717, 0.25, 0.6803, 0.2447, 0.7101, 0.02629, 0.6582, 0.02693, 0.6546, 0.09375, 1.0, 0.125, 1.0, 0.125, 1.0, 0.09375, 1.0, 0.5, 1.0, 0.5312, 1.0, 0.5312, 1.0, 0.5, 1.0, 0.2517, 0.65, 0.25, 0.6803, 0.02693, 0.6546, 0.02714, 0.6508, 0.0625, 1.0, 0.09375, 1.0, 0.09375, 1.0, 0.0625, 1.0, 0.4688, 1.0, 0.5, 1.0, 0.5, 1.0, 0.4688, 1.0, 0.2498, 0.6197, 0.2517, 0.65, 0.02714, 0.6508, 0.02691, 0.6471, 0.2241, 0.7669, 0.2089, 0.7932, 0.02184, 0.6685, 0.02372, 0.6652, 0.4375, 1.0, 0.4688, 1.0, 0.4688, 1.0, 0.4375, 1.0, 0.2444, 0.5899, 0.2498, 0.6197, 0.02691, 0.6471, 0.02623, 0.6434, 0.2361, 0.7391, 0.2241, 0.7669, 0.02372, 0.6652, 0.02521, 0.6618, 0.4062, 1.0, 0.4375, 1.0, 0.4375, 1.0, 0.4062, 1.0, 0.2355, 0.5608, 0.2444, 0.5899, 0.02623, 0.6434, 0.02513, 0.6399, 0.375, 1.0, 0.4062, 1.0, 0.4062, 1.0, 0.375, 1.0, 0.2232, 0.533, 0.2355, 0.5608, 0.02513, 0.6399, 0.02361, 0.6365, 0.3438, 1.0, 0.375, 1.0, 0.375, 1.0, 0.3438, 1.0, 0.2076, 0.5069, 0.2232, 0.533, 0.02361, 0.6365, 0.02169, 0.6332, 0.3125, 1.0, 0.3438, 1.0, 0.3438, 1.0, 0.3125, 1.0, 0.1891, 0.4827, 0.2076, 0.5069, 0.02169, 0.6332, 0.01941, 0.6303, 0.2812, 1.0, 0.3125, 1.0, 0.3125, 1.0, 0.2812, 1.0, 0.1678, 0.4609, 0.1891, 0.4827, 0.01941, 0.6303, 0.01679, 0.6276, 0.25, 1.0, 0.2812, 1.0, 0.2812, 1.0, 0.25, 1.0, 0.144, 0.4419, 0.1678, 0.4609, 0.01679, 0.6276, 0.01388, 0.6253, 0.2188, 1.0, 0.25, 1.0, 0.25, 1.0, 0.2188, 1.0, 0.1181, 0.4258, 0.144, 0.4419, 0.01388, 0.6253, 0.0107, 0.6233, 0.1875, 1.0, 0.2188, 1.0, 0.2188, 1.0, 0.1875, 1.0, 0.09054, 0.4129, 0.1181, 0.4258, 0.0107, 0.6233, 0.007317, 0.6217, 0.1562, 1.0, 0.1875, 1.0, 0.1875, 1.0, 0.1562, 1.0, 0.06632, 0.3357, 0.09054, 0.4129, 0.007317, 0.6217, 0.003761, 0.6205, 0.2447, 0.7101, 0.2361, 0.7391, 0.02521, 0.6618, 0.02629, 0.6582, 0.125, 1.0, 0.1562, 1.0, 0.1562, 1.0, 0.125, 1.0, 0.2188, 1.0, 0.25, 1.0, 0.25, 1.0, 0.2188, 1.0, 0.5312, 1.0, 0.5625, 1.0, 0.5625, 1.0, 0.5312, 1.0, 0.4521, 0.416, 0.4761, 0.472, 0.383, 0.5059, 0.3632, 0.461, 0.09375, 1.0, 0.125, 1.0, 0.125, 1.0, 0.09375, 1.0, 0.375, 1.0, 0.4063, 1.0, 0.4062, 1.0, 0.375, 1.0, 0.2941, 0.2313, 0.3419, 0.2703, 0.2741, 0.344, 0.2355, 0.3129, 0.5025, 0.7111, 0.4914, 0.7701, 0.3966, 0.746, 0.4052, 0.6984, 0.25, 1.0, 0.2812, 1.0, 0.2812, 1.0, 0.25, 1.0, 0.5312, 1.0, 0.5, 1.0, 0.5, 1.0, 0.5312, 1.0, 0.4761, 0.472, 0.4932, 0.5305, 0.3969, 0.5529, 0.383, 0.5059, 0.125, 1.0, 0.1562, 1.0, 0.1562, 1.0, 0.125, 1.0, 0.4063, 1.0, 0.4375, 1.0, 0.4375, 1.0, 0.4062, 1.0, 0.3419, 0.2703, 0.3845, 0.3144, 0.3086, 0.3793, 0.2741, 0.344, 0.4729, 0.8269, 0.4485, 0.8814, 0.3632, 0.8359, 0.3825, 0.7921, 0.4914, 0.7701, 0.4729, 0.8269, 0.3825, 0.7921, 0.3966, 0.746, 0.2812, 1.0, 0.3125, 1.0, 0.3125, 1.0, 0.2812, 1.0, 0.1292, 0.1735, 0.1847, 0.171, 0.1484, 0.2662, 0.1013, 0.252, 0.4932, 0.5305, 0.5036, 0.5904, 0.4054, 0.6011, 0.3969, 0.5529, 0.1562, 1.0, 0.1875, 1.0, 0.1875, 1.0, 0.1562, 1.0, 0.4375, 1.0, 0.4687, 1.0, 0.4688, 1.0, 0.4375, 1.0, 0.3845, 0.3144, 0.4211, 0.3634, 0.3382, 0.4186, 0.3086, 0.3793, 0.4485, 0.8814, 0.4169, 0.9323, 0.3389, 0.8765, 0.3632, 0.8359, 0.3125, 1.0, 0.3438, 1.0, 0.3438, 1.0, 0.3125, 1.0, 0.1847, 0.171, 0.2414, 0.1982, 0.1935, 0.2868, 0.1484, 0.2662, 0.5036, 0.5904, 0.5067, 0.6509, 0.4082, 0.6498, 0.4054, 0.6011, 0.1875, 1.0, 0.2188, 1.0, 0.2188, 1.0, 0.1875, 1.0, 0.4687, 1.0, 0.5, 1.0, 0.5, 1.0, 0.4687, 1.0, 0.4211, 0.3634, 0.4521, 0.416, 0.3632, 0.461, 0.3382, 0.4186, 0.0625, 1.0, 0.09375, 1.0, 0.09375, 1.0, 0.0625, 1.0, 0.3438, 1.0, 0.375, 1.0, 0.375, 1.0, 0.3438, 1.0, 0.2414, 0.1982, 0.2941, 0.2313, 0.2355, 0.3129, 0.1935, 0.2868, 0.5067, 0.6509, 0.5025, 0.7111, 0.4052, 0.6984, 0.4082, 0.6498, 0.5994, 0.6522, 0.5936, 0.7232, 0.5025, 0.7111, 0.5067, 0.6509, 0.2889, 0.114, 0.3503, 0.1543, 0.2941, 0.2313, 0.2414, 0.1982, 0.3438, 1.0, 0.375, 1.0, 0.375, 1.0, 0.3438, 1.0, 0.0625, 1.0, 0.09375, 1.0, 0.09375, 1.0, 0.0625, 1.0, 0.4993, 0.3115, 0.5351, 0.3741, 0.4521, 0.416, 0.4211, 0.3634, 0.4688, 1.0, 0.5, 1.0, 0.5, 1.0, 0.4687, 1.0, 0.1875, 1.0, 0.2188, 1.0, 0.2188, 1.0, 0.1875, 1.0, 0.5966, 0.5804, 0.5994, 0.6522, 0.5067, 0.6509, 0.5036, 0.5904, 0.2223, 0.08158, 0.2889, 0.114, 0.2414, 0.1982, 0.1847, 0.171, 0.3125, 1.0, 0.3438, 1.0, 0.3438, 1.0, 0.3125, 1.0, 0.5292, 0.9243, 0.4935, 0.9875, 0.4169, 0.9323, 0.4485, 0.8814, 0.4557, 0.2541, 0.4993, 0.3115, 0.4211, 0.3634, 0.3845, 0.3144, 0.4375, 1.0, 0.4688, 1.0, 0.4687, 1.0, 0.4375, 1.0, 0.1562, 1.0, 0.1875, 1.0, 0.1875, 1.0, 0.1562, 1.0, 0.5851, 0.5092, 0.5966, 0.5804, 0.5036, 0.5904, 0.4932, 0.5305, 0.1525, 0.0567, 0.2223, 0.08158, 0.1847, 0.171, 0.1292, 0.1735, 0.2812, 1.0, 0.3125, 1.0, 0.3125, 1.0, 0.2812, 1.0, 0.5796, 0.7927, 0.5585, 0.8601, 0.4729, 0.8269, 0.4914, 0.7701, 0.5585, 0.8601, 0.5292, 0.9243, 0.4485, 0.8814, 0.4729, 0.8269, 0.4061, 0.2013, 0.4557, 0.2541, 0.3845, 0.3144, 0.3419, 0.2703, 0.4062, 1.0, 0.4375, 1.0, 0.4375, 1.0, 0.4063, 1.0, 0.125, 1.0, 0.1562, 1.0, 0.1562, 1.0, 0.125, 1.0, 0.5641, 0.4401, 0.5851, 0.5092, 0.4932, 0.5305, 0.4761, 0.472, 0.07931, 0.03867, 0.1525, 0.0567, 0.1292, 0.1735, 0.06372, 0.1349, 0.25, 1.0, 0.2812, 1.0, 0.2812, 1.0, 0.25, 1.0, 0.5936, 0.7232, 0.5796, 0.7927, 0.4914, 0.7701, 0.5025, 0.7111, 0.3503, 0.1543, 0.4061, 0.2013, 0.3419, 0.2703, 0.2941, 0.2313, 0.375, 1.0, 0.4062, 1.0, 0.4063, 1.0, 0.375, 1.0, 0.09375, 1.0, 0.125, 1.0, 0.125, 1.0, 0.09375, 1.0, 0.5351, 0.3741, 0.5641, 0.4401, 0.4761, 0.472, 0.4521, 0.416, 0.001706, 0.02799, 0.07931, 0.03867, 0.06372, 0.1349, 9.837e-05, 0.1292, 0.2188, 1.0, 0.25, 1.0, 0.25, 1.0, 0.2188, 1.0, 0.5312, 1.0, 0.5, 1.0, 0.5, 1.0, 0.5312, 1.0, 0.4688, 1.0, 0.4687, 1.0, 0.4687, 1.0, 0.4688, 1.0, 0.4687, 1.0, 0.5, 1.0, 0.5, 1.0, 0.4687, 1.0, 0.5625, 1.0, 0.5312, 1.0, 0.5312, 1.0, 0.5625, 1.0, 0.5625, 1.0, 0.5625, 1.0, 0.5625, 1.0, 0.5625, 1.0, 0.5, 1.0, 0.5312, 1.0, 0.5312, 1.0, 0.5, 1.0, 0.5625, 1.0, 0.5625, 1.0, 0.5625, 1.0, 0.5625, 1.0, 0.4688, 1.0, 0.4687, 1.0, 0.4687, 1.0, 0.4688, 1.0, 0.5625, 1.0, 0.5312, 1.0, 0.5312, 1.0, 0.5625, 1.0, 0.5625, 1.0, 0.5625, 1.0, 0.5625, 1.0, 0.5625, 1.0, 0.5625, 1.0, 0.5625, 1.0, 0.5625, 1.0, 0.5625, 1.0, 0.5625, 1.0, 0.5312, 1.0, 0.5312, 1.0, 0.5625, 1.0, 0.4688, 1.0, 0.4687, 1.0, 0.4687, 1.0, 0.4688, 1.0, 0.5625, 1.0, 0.5625, 1.0, 0.5625, 1.0, 0.5625, 1.0, 0.4687, 1.0, 0.5, 1.0, 0.5, 1.0, 0.4687, 1.0, 0.5312, 1.0, 0.5, 1.0, 0.5, 1.0, 0.5312, 1.0, 0.5312, 1.0, 0.5625, 1.0, 0.5625, 1.0, 0.5312, 1.0, 0.5, 1.0, 0.5312, 1.0, 0.5312, 1.0, 0.5, 1.0, 0.5, 1.0, 0.4688, 1.0, 0.4688, 1.0, 0.5, 1.0, 0.4688, 1.0, 0.4688, 1.0, 0.4688, 1.0, 0.4688, 1.0, 0.4688, 1.0, 0.4688, 1.0, 0.4688, 1.0, 0.4688, 1.0, 0.6645, 0.08478, 0.7014, 0.1036, 0.64, 0.1429, 0.6322, 0.1388, 0.6943, 0.177, 0.6872, 0.1909, 0.6371, 0.1626, 0.6385, 0.1591, 0.4688, 1.0, 0.4687, 1.0, 0.4687, 1.0, 0.4688, 1.0, 0.4687, 1.0, 0.5, 1.0, 0.5, 1.0, 0.4687, 1.0, 0.7046, 0.164, 0.6943, 0.177, 0.6385, 0.1591, 0.6406, 0.1561, 0.5312, 1.0, 0.5625, 1.0, 0.5625, 1.0, 0.5312, 1.0, 0.4688, 1.0, 0.4688, 1.0, 0.4688, 1.0, 0.4688, 1.0, 0.5625, 1.0, 0.5625, 1.0, 0.5625, 1.0, 0.5625, 1.0, 0.5, 1.0, 0.4688, 1.0, 0.4688, 1.0, 0.5, 1.0, 0.4688, 1.0, 0.5, 1.0, 0.5, 1.0, 0.4688, 1.0, 0.5312, 1.0, 0.5625, 1.0, 0.5625, 1.0, 0.5312, 1.0, 0.5, 1.0, 0.5312, 1.0, 0.5312, 1.0, 0.5, 1.0, 0.5, 1.0, 0.5312, 1.0, 0.5312, 1.0, 0.5, 1.0, 0.5312, 1.0, 0.5625, 1.0, 0.5625, 1.0, 0.5312, 1.0, 0.4687, 1.0, 0.5, 1.0, 0.5, 1.0, 0.4688, 1.0, 0.7014, 0.1036, 0.7022, 0.1306, 0.6403, 0.1488, 0.64, 0.1429, 0.5, 1.0, 0.4688, 1.0, 0.4688, 1.0, 0.5, 1.0, 0.6336, 0.07678, 0.6645, 0.08478, 0.6322, 0.1388, 0.6253, 0.1364, 0.7022, 0.1306, 0.7046, 0.164, 0.6406, 0.1561, 0.6403, 0.1488, 0.9375, 0.7325, 0.9688, 0.7325, 0.9688, 0.7325, 0.9375, 0.7325, 0.9375, 0.8487, 0.9375, 0.7325, 0.9375, 0.7325, 0.9375, 0.8487, 0.0625, 0.8487, 0.03125, 0.8487, 0.03125, 0.8487, 0.0625, 0.8487, 0.9688, 0.7325, 1.0, 0.7325, 1.0, 0.7325, 0.9688, 0.7325, 0.9375, 0.8487, 0.9375, 0.7325, 0.9375, 0.7325, 0.9375, 0.8487, 0.03125, 0.8487, 0.0, 0.8487, 0.0, 0.8487, 0.03125, 0.8487, 0.9688, 0.7325, 1.0, 0.7325, 1.0, 0.7325, 0.9688, 0.7325, 0.9688, 0.8487, 0.9375, 0.8487, 0.9375, 0.8487, 0.9688, 0.8487, 0.0, 0.7325, 0.03125, 0.7325, 0.03125, 0.7325, 0.0, 0.7325, 0.0625, 0.7325, 0.0625, 0.8487, 0.0625, 0.8487, 0.0625, 0.7325, 1.0, 0.7325, 1.0, 0.8487, 0.9688, 0.8487, 0.9688, 0.7325, 0.9688, 0.7325, 0.9688, 0.8487, 0.9375, 0.8487, 0.9375, 0.7325, 0.0625, 0.7325, 0.0625, 0.8487, 0.03125, 0.8487, 0.03125, 0.7325, 0.03125, 0.7325, 0.03125, 0.8487, 0.0, 0.8487, 0.0, 0.7325, 0.03125, 0.8487, 0.0, 0.8487, 0.0, 0.8487, 0.03125, 0.8487, 0.0625, 0.7325, 0.0625, 0.8487, 0.0625, 0.8487, 0.0625, 0.7325, 1.0, 0.8487, 0.9688, 0.8487, 0.9688, 0.8487, 1.0, 0.8487, 0.03125, 0.7325, 0.0625, 0.7325, 0.0625, 0.7325, 0.03125, 0.7325, 0.9688, 0.8487, 0.9375, 0.8487, 0.9375, 0.8487, 0.9688, 0.8487, 0.0, 0.7325, 0.03125, 0.7325, 0.03125, 0.7325, 0.0, 0.7325, 0.7411, 0.1165, 0.7447, 0.1709, 0.7046, 0.164, 0.7022, 0.1306, 0.6306, 0.03897, 0.6821, 0.04782, 0.6645, 0.08478, 0.6336, 0.07678, 0.5, 1.0, 0.4688, 1.0, 0.4688, 1.0, 0.5, 1.0, 0.743, 0.07352, 0.7411, 0.1165, 0.7022, 0.1306, 0.7014, 0.1036, 0.7447, 0.1709, 0.7263, 0.1904, 0.6943, 0.177, 0.7046, 0.164, 0.4687, 1.0, 0.5, 1.0, 0.5, 1.0, 0.4687, 1.0, 0.4688, 1.0, 0.4687, 1.0, 0.4687, 1.0, 0.4688, 1.0, 0.7263, 0.1904, 0.7121, 0.213, 0.6872, 0.1909, 0.6943, 0.177, 0.6821, 0.04782, 0.743, 0.07352, 0.7014, 0.1036, 0.6645, 0.08478, 0.4688, 1.0, 0.4688, 1.0, 0.4688, 1.0, 0.4688, 1.0, 0.4688, 1.0, 0.4688, 1.0, 0.4688, 1.0, 0.4688, 1.0, 0.6982, 0.01083, 0.7831, 0.04483, 0.743, 0.07352, 0.6821, 0.04782, 0.757, 0.2049, 0.7365, 0.2367, 0.7121, 0.213, 0.7263, 0.1904, 0.4688, 1.0, 0.4687, 1.0, 0.4687, 1.0, 0.4688, 1.0, 0.4687, 1.0, 0.5, 1.0, 0.5, 1.0, 0.4687, 1.0, 0.7831, 0.1786, 0.757, 0.2049, 0.7263, 0.1904, 0.7447, 0.1709, 0.7831, 0.04483, 0.779, 0.1035, 0.7411, 0.1165, 0.743, 0.07352, 0.5, 1.0, 0.4688, 1.0, 0.4688, 1.0, 0.5, 1.0, 0.6252, 9.84e-05, 0.6982, 0.01083, 0.6821, 0.04782, 0.6306, 0.03897, 0.779, 0.1035, 0.7831, 0.1786, 0.7447, 0.1709, 0.7411, 0.1165])
me_cylinder.materials.append(mat_walls)
me_cylinder.materials.append(mat_roof)
me_cylinder.materials.append(mat_front)
me_cylinder.materials.append(mat_bigrooffront)
me_cylinder.update()

# ---- objects
ob_cylinder = bpy.data.objects.new('Cylinder', me_cylinder)

# ---- transforms, parenting, visibility, modifiers, constraints
ob_cylinder.location = (0.0, 0.0, 0.0)
ob_cylinder.scale = (2.901, 2.901, 2.901)

# ---- collection membership
col_collection.objects.link(ob_cylinder)

# ---- scene / render settings (as saved in the file)
scene.frame_start = 1; scene.frame_end = 250; scene.frame_set(1)
scene.render.engine = 'BLENDER_EEVEE_NEXT'
scene.cycles.sampling_pattern = 'TABULATED_SOBOL'
scene.eevee.ray_tracing_options.trace_max_roughness = 0.0
scene.view_settings.view_transform = 'Filmic'
bpy.context.view_layer.update()

# ---- added for rendering (the .blend has no active camera and no usable light): camera, sun
cam_auto = bpy.data.cameras.new('AutoCamera')
cam_auto.lens = 50.0
cam_auto.sensor_width = 36.0
cam_auto.clip_end = 1000.0
ob_auto_camera = bpy.data.objects.new('AutoCamera', cam_auto)
scene.collection.objects.link(ob_auto_camera)
ob_auto_camera.location = (11.0445, -13.2535, 13.1149)
ob_auto_camera.rotation_euler = (1.09748, -7.21219e-08, 0.694738)
scene.camera = ob_auto_camera
light_auto_sun = bpy.data.lights.new('AutoSun', 'SUN')
light_auto_sun.energy = 3.0
light_auto_sun.angle = 0.0523599
ob_auto_sun = bpy.data.objects.new('AutoSun', light_auto_sun)
scene.collection.objects.link(ob_auto_sun)
ob_auto_sun.rotation_euler = (0.872665, 0.174533, 0.523599)
bpy.context.view_layer.update()
